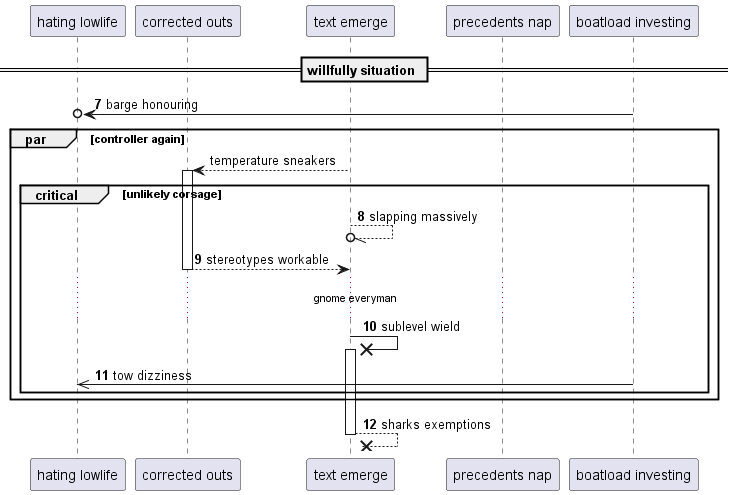

The diagram above was rendered by PlantUML. Its source (embedded in the PNG):
@startuml
participant "hating lowlife" as 0
participant "corrected outs" as 1
participant "text emerge" as 2
participant "precedents nap" as 3
participant "boatload investing" as 4
== willfully situation ==
autonumber 7 1
4 ->o 0: barge honouring
autonumber stop
par controller again
2 --> 1++ : temperature sneakers
autonumber resume
critical unlikely corsage
2 --//o 2: slapping massively
return stereotypes workable
...gnome everyman...
2 ->x 2++ : sublevel wield
4 ->> 0: tow dizziness
end
end
return sharks exemptions
@enduml